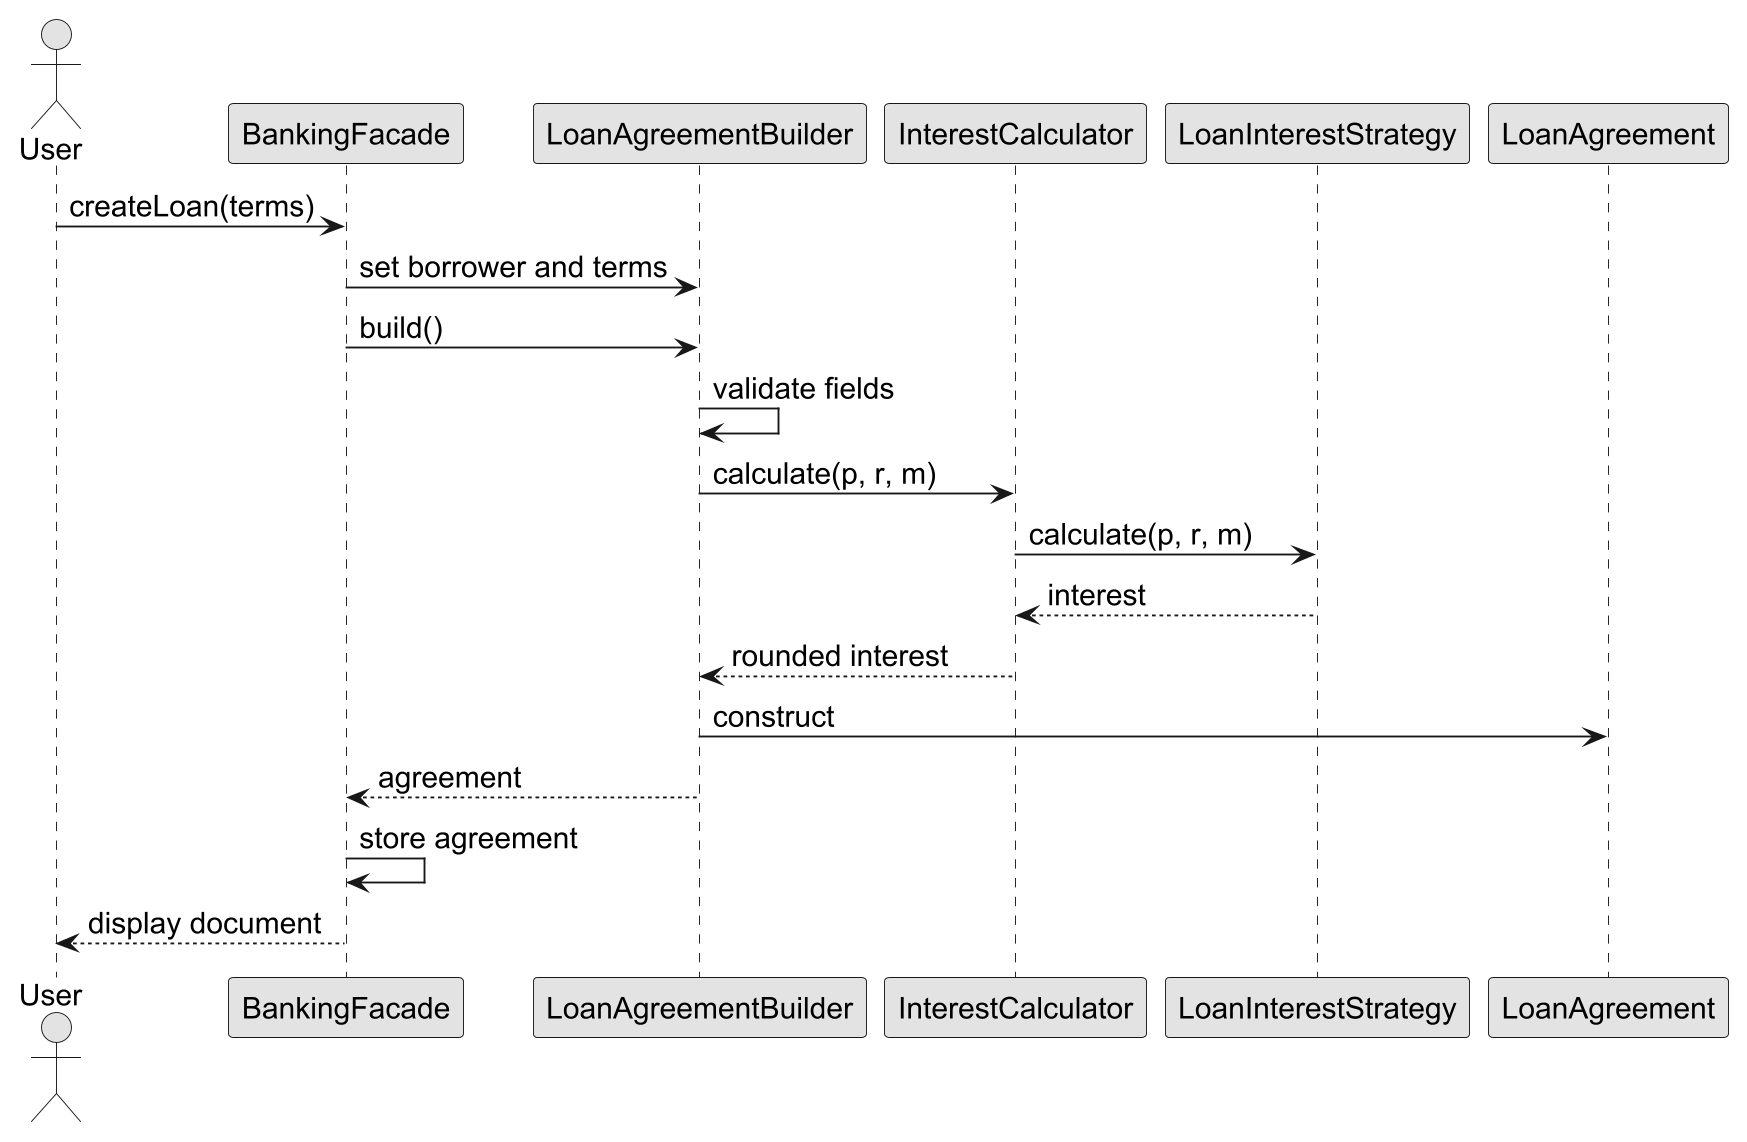

The diagram above was rendered by PlantUML. Its source (embedded in the PNG):
@startuml
!pragma layout smetana
skinparam backgroundColor white
skinparam monochrome true
skinparam shadowing false
skinparam defaultFontName Arial
skinparam defaultFontSize 16
skinparam dpi 180
actor User
participant BankingFacade as Facade
participant LoanAgreementBuilder as Builder
participant InterestCalculator as Calculator
participant LoanInterestStrategy as Strategy
participant LoanAgreement as Agreement
User -> Facade: createLoan(terms)
Facade -> Builder: set borrower and terms
Facade -> Builder: build()
Builder -> Builder: validate fields
Builder -> Calculator: calculate(p, r, m)
Calculator -> Strategy: calculate(p, r, m)
Strategy --> Calculator: interest
Calculator --> Builder: rounded interest
Builder -> Agreement: construct
Builder --> Facade: agreement
Facade -> Facade: store agreement
Facade --> User: display document
@enduml